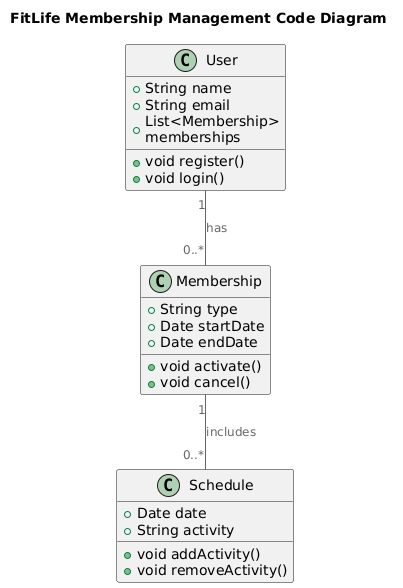

The diagram above was rendered by PlantUML. Its source (embedded in the PNG):
@startuml
title FitLife Membership Management Code Diagram

top to bottom direction

!includeurl https://raw.githubusercontent.com/RicardoNiepel/C4-PlantUML/master/C4_Component.puml

class User {
  +String name
  +String email
  +List<Membership> memberships
  +void register()
  +void login()
}

class Membership {
  +String type
  +Date startDate
  +Date endDate
  +void activate()
  +void cancel()
}

class Schedule {
  +Date date
  +String activity
  +void addActivity()
  +void removeActivity()
}

User "1" -- "0..*" Membership : has
Membership "1" -- "0..*" Schedule : includes

@enduml